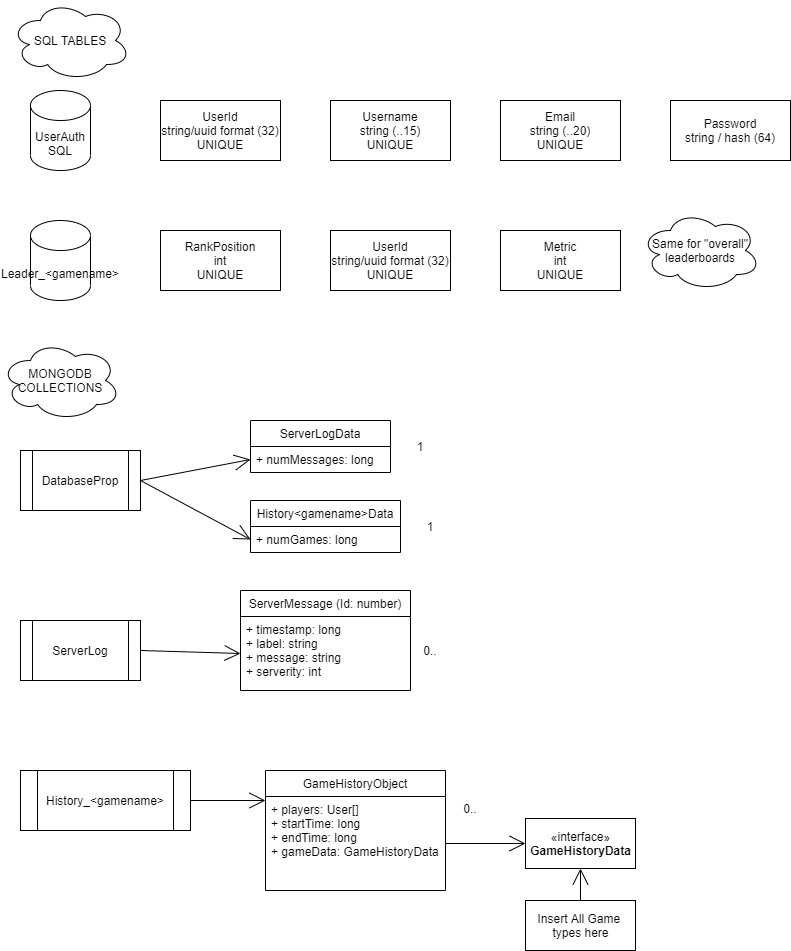

The diagram above was exported from draw.io. Its source (the exported page's mxGraphModel, read from the mxfile embedded in the PNG):
<mxGraphModel dx="1024" dy="584" grid="1" gridSize="10" guides="1" tooltips="1" connect="1" arrows="1" fold="1" page="1" pageScale="1" pageWidth="850" pageHeight="1100" math="0" shadow="0">
  <root>
    <mxCell id="0" />
    <mxCell id="1" parent="0" />
    <mxCell id="DeHQHMhqnY5l4RCa_7Oy-1" value="UserAuth&lt;br&gt;SQL" style="shape=cylinder3;whiteSpace=wrap;html=1;boundedLbl=1;backgroundOutline=1;size=15;hachureGap=4;pointerEvents=0;" parent="1" vertex="1">
      <mxGeometry x="50" y="180" width="60" height="80" as="geometry" />
    </mxCell>
    <mxCell id="DeHQHMhqnY5l4RCa_7Oy-2" value="UserId&lt;br&gt;string/uuid format (32)&lt;br&gt;UNIQUE" style="rounded=0;whiteSpace=wrap;html=1;hachureGap=4;pointerEvents=0;" parent="1" vertex="1">
      <mxGeometry x="180" y="190" width="120" height="60" as="geometry" />
    </mxCell>
    <mxCell id="DeHQHMhqnY5l4RCa_7Oy-3" value="Username&lt;br&gt;string (..15)&lt;br&gt;UNIQUE" style="rounded=0;whiteSpace=wrap;html=1;hachureGap=4;pointerEvents=0;" parent="1" vertex="1">
      <mxGeometry x="350" y="190" width="120" height="60" as="geometry" />
    </mxCell>
    <mxCell id="DeHQHMhqnY5l4RCa_7Oy-4" value="Email&lt;br&gt;string (..20)&lt;br&gt;UNIQUE" style="rounded=0;whiteSpace=wrap;html=1;hachureGap=4;pointerEvents=0;" parent="1" vertex="1">
      <mxGeometry x="520" y="190" width="120" height="60" as="geometry" />
    </mxCell>
    <mxCell id="DeHQHMhqnY5l4RCa_7Oy-5" value="Password&lt;br&gt;string / hash (64)" style="rounded=0;whiteSpace=wrap;html=1;hachureGap=4;pointerEvents=0;" parent="1" vertex="1">
      <mxGeometry x="690" y="190" width="120" height="60" as="geometry" />
    </mxCell>
    <mxCell id="DeHQHMhqnY5l4RCa_7Oy-6" value="Leader_&amp;lt;gamename&amp;gt;" style="shape=cylinder3;whiteSpace=wrap;html=1;boundedLbl=1;backgroundOutline=1;size=15;hachureGap=4;pointerEvents=0;" parent="1" vertex="1">
      <mxGeometry x="50" y="310" width="60" height="80" as="geometry" />
    </mxCell>
    <mxCell id="DeHQHMhqnY5l4RCa_7Oy-8" value="RankPosition&lt;br&gt;int&lt;br&gt;UNIQUE" style="rounded=0;whiteSpace=wrap;html=1;hachureGap=4;pointerEvents=0;" parent="1" vertex="1">
      <mxGeometry x="180" y="320" width="120" height="60" as="geometry" />
    </mxCell>
    <mxCell id="DeHQHMhqnY5l4RCa_7Oy-9" value="UserId&lt;br&gt;string/uuid format (32)&lt;br&gt;UNIQUE" style="rounded=0;whiteSpace=wrap;html=1;hachureGap=4;pointerEvents=0;" parent="1" vertex="1">
      <mxGeometry x="350" y="320" width="120" height="60" as="geometry" />
    </mxCell>
    <mxCell id="DeHQHMhqnY5l4RCa_7Oy-10" value="Metric&lt;br&gt;int&lt;br&gt;UNIQUE" style="rounded=0;whiteSpace=wrap;html=1;hachureGap=4;pointerEvents=0;" parent="1" vertex="1">
      <mxGeometry x="520" y="320" width="120" height="60" as="geometry" />
    </mxCell>
    <mxCell id="DeHQHMhqnY5l4RCa_7Oy-11" value="Same for &quot;overall&quot;&lt;br&gt;leaderboards" style="ellipse;shape=cloud;whiteSpace=wrap;html=1;hachureGap=4;pointerEvents=0;" parent="1" vertex="1">
      <mxGeometry x="660" y="300" width="120" height="80" as="geometry" />
    </mxCell>
    <mxCell id="DeHQHMhqnY5l4RCa_7Oy-12" value="SQL TABLES" style="ellipse;shape=cloud;whiteSpace=wrap;html=1;hachureGap=4;pointerEvents=0;" parent="1" vertex="1">
      <mxGeometry x="30" y="90" width="120" height="80" as="geometry" />
    </mxCell>
    <mxCell id="DeHQHMhqnY5l4RCa_7Oy-13" value="MONGODB&lt;br&gt;COLLECTIONS" style="ellipse;shape=cloud;whiteSpace=wrap;html=1;hachureGap=4;pointerEvents=0;" parent="1" vertex="1">
      <mxGeometry x="20" y="430" width="120" height="80" as="geometry" />
    </mxCell>
    <mxCell id="DeHQHMhqnY5l4RCa_7Oy-15" style="edgeStyle=none;curved=1;rounded=0;orthogonalLoop=1;jettySize=auto;html=1;exitX=1;exitY=0.5;exitDx=0;exitDy=0;endArrow=open;startSize=14;endSize=14;sourcePerimeterSpacing=8;targetPerimeterSpacing=8;entryX=0;entryY=0.5;entryDx=0;entryDy=0;" parent="1" source="DeHQHMhqnY5l4RCa_7Oy-14" target="DeHQHMhqnY5l4RCa_7Oy-20" edge="1">
      <mxGeometry relative="1" as="geometry">
        <mxPoint x="260" y="750" as="targetPoint" />
      </mxGeometry>
    </mxCell>
    <mxCell id="DeHQHMhqnY5l4RCa_7Oy-14" value="ServerLog" style="shape=process;whiteSpace=wrap;html=1;backgroundOutline=1;hachureGap=4;pointerEvents=0;" parent="1" vertex="1">
      <mxGeometry x="40" y="710" width="120" height="60" as="geometry" />
    </mxCell>
    <mxCell id="DeHQHMhqnY5l4RCa_7Oy-19" value="ServerMessage (Id: number)" style="swimlane;fontStyle=0;childLayout=stackLayout;horizontal=1;startSize=26;fillColor=none;horizontalStack=0;resizeParent=1;resizeParentMax=0;resizeLast=0;collapsible=1;marginBottom=0;hachureGap=4;pointerEvents=0;" parent="1" vertex="1">
      <mxGeometry x="260" y="680" width="170" height="100" as="geometry" />
    </mxCell>
    <mxCell id="DeHQHMhqnY5l4RCa_7Oy-20" value="+ timestamp: long&#10;+ label: string&#10;+ message: string&#10;+ serverity: int" style="text;strokeColor=none;fillColor=none;align=left;verticalAlign=top;spacingLeft=4;spacingRight=4;overflow=hidden;rotatable=0;points=[[0,0.5],[1,0.5]];portConstraint=eastwest;" parent="DeHQHMhqnY5l4RCa_7Oy-19" vertex="1">
      <mxGeometry y="26" width="170" height="74" as="geometry" />
    </mxCell>
    <mxCell id="DeHQHMhqnY5l4RCa_7Oy-28" style="edgeStyle=none;curved=1;rounded=0;orthogonalLoop=1;jettySize=auto;html=1;exitX=1;exitY=0.5;exitDx=0;exitDy=0;entryX=0;entryY=0.25;entryDx=0;entryDy=0;endArrow=open;startSize=14;endSize=14;sourcePerimeterSpacing=8;targetPerimeterSpacing=8;" parent="1" source="DeHQHMhqnY5l4RCa_7Oy-23" target="DeHQHMhqnY5l4RCa_7Oy-24" edge="1">
      <mxGeometry relative="1" as="geometry" />
    </mxCell>
    <mxCell id="DeHQHMhqnY5l4RCa_7Oy-23" value="History_&amp;lt;gamename&amp;gt;" style="shape=process;whiteSpace=wrap;html=1;backgroundOutline=1;hachureGap=4;pointerEvents=0;" parent="1" vertex="1">
      <mxGeometry x="40" y="860" width="170" height="60" as="geometry" />
    </mxCell>
    <mxCell id="DeHQHMhqnY5l4RCa_7Oy-24" value="GameHistoryObject" style="swimlane;fontStyle=0;childLayout=stackLayout;horizontal=1;startSize=26;fillColor=none;horizontalStack=0;resizeParent=1;resizeParentMax=0;resizeLast=0;collapsible=1;marginBottom=0;hachureGap=4;pointerEvents=0;" parent="1" vertex="1">
      <mxGeometry x="285" y="860" width="180" height="120" as="geometry" />
    </mxCell>
    <mxCell id="DeHQHMhqnY5l4RCa_7Oy-25" value="+ players: User[]&#10;+ startTime: long&#10;+ endTime: long&#10;+ gameData: GameHistoryData" style="text;strokeColor=none;fillColor=none;align=left;verticalAlign=top;spacingLeft=4;spacingRight=4;overflow=hidden;rotatable=0;points=[[0,0.5],[1,0.5]];portConstraint=eastwest;" parent="DeHQHMhqnY5l4RCa_7Oy-24" vertex="1">
      <mxGeometry y="26" width="180" height="94" as="geometry" />
    </mxCell>
    <mxCell id="DeHQHMhqnY5l4RCa_7Oy-29" value="«interface»&lt;br&gt;&lt;b&gt;GameHistoryData&lt;/b&gt;" style="html=1;hachureGap=4;pointerEvents=0;" parent="1" vertex="1">
      <mxGeometry x="545" y="908" width="110" height="50" as="geometry" />
    </mxCell>
    <mxCell id="DeHQHMhqnY5l4RCa_7Oy-30" style="edgeStyle=none;curved=1;rounded=0;orthogonalLoop=1;jettySize=auto;html=1;exitX=1;exitY=0.5;exitDx=0;exitDy=0;entryX=0;entryY=0.5;entryDx=0;entryDy=0;endArrow=open;startSize=14;endSize=14;sourcePerimeterSpacing=8;targetPerimeterSpacing=8;" parent="1" source="DeHQHMhqnY5l4RCa_7Oy-25" target="DeHQHMhqnY5l4RCa_7Oy-29" edge="1">
      <mxGeometry relative="1" as="geometry" />
    </mxCell>
    <mxCell id="DeHQHMhqnY5l4RCa_7Oy-33" style="edgeStyle=none;curved=1;rounded=0;orthogonalLoop=1;jettySize=auto;html=1;exitX=0.5;exitY=0;exitDx=0;exitDy=0;entryX=0.5;entryY=1;entryDx=0;entryDy=0;endArrow=open;startSize=14;endSize=14;sourcePerimeterSpacing=8;targetPerimeterSpacing=8;" parent="1" source="DeHQHMhqnY5l4RCa_7Oy-31" target="DeHQHMhqnY5l4RCa_7Oy-29" edge="1">
      <mxGeometry relative="1" as="geometry" />
    </mxCell>
    <mxCell id="DeHQHMhqnY5l4RCa_7Oy-31" value="Insert All Game &lt;br&gt;types here" style="html=1;hachureGap=4;pointerEvents=0;" parent="1" vertex="1">
      <mxGeometry x="545" y="990" width="110" height="50" as="geometry" />
    </mxCell>
    <mxCell id="DeHQHMhqnY5l4RCa_7Oy-46" style="edgeStyle=none;curved=1;rounded=0;orthogonalLoop=1;jettySize=auto;html=1;exitX=1;exitY=0.5;exitDx=0;exitDy=0;entryX=0;entryY=0.5;entryDx=0;entryDy=0;endArrow=open;startSize=14;endSize=14;sourcePerimeterSpacing=8;targetPerimeterSpacing=8;" parent="1" source="DeHQHMhqnY5l4RCa_7Oy-34" target="DeHQHMhqnY5l4RCa_7Oy-36" edge="1">
      <mxGeometry relative="1" as="geometry" />
    </mxCell>
    <mxCell id="DeHQHMhqnY5l4RCa_7Oy-47" style="edgeStyle=none;curved=1;rounded=0;orthogonalLoop=1;jettySize=auto;html=1;exitX=1;exitY=0.5;exitDx=0;exitDy=0;entryX=0;entryY=0.5;entryDx=0;entryDy=0;endArrow=open;startSize=14;endSize=14;sourcePerimeterSpacing=8;targetPerimeterSpacing=8;" parent="1" source="DeHQHMhqnY5l4RCa_7Oy-34" target="DeHQHMhqnY5l4RCa_7Oy-43" edge="1">
      <mxGeometry relative="1" as="geometry" />
    </mxCell>
    <mxCell id="DeHQHMhqnY5l4RCa_7Oy-34" value="DatabaseProp" style="shape=process;whiteSpace=wrap;html=1;backgroundOutline=1;hachureGap=4;pointerEvents=0;" parent="1" vertex="1">
      <mxGeometry x="40" y="540" width="120" height="60" as="geometry" />
    </mxCell>
    <mxCell id="DeHQHMhqnY5l4RCa_7Oy-35" value="ServerLogData" style="swimlane;fontStyle=0;childLayout=stackLayout;horizontal=1;startSize=26;fillColor=none;horizontalStack=0;resizeParent=1;resizeParentMax=0;resizeLast=0;collapsible=1;marginBottom=0;hachureGap=4;pointerEvents=0;" parent="1" vertex="1">
      <mxGeometry x="270" y="510" width="140" height="52" as="geometry" />
    </mxCell>
    <mxCell id="DeHQHMhqnY5l4RCa_7Oy-36" value="+ numMessages: long" style="text;strokeColor=none;fillColor=none;align=left;verticalAlign=top;spacingLeft=4;spacingRight=4;overflow=hidden;rotatable=0;points=[[0,0.5],[1,0.5]];portConstraint=eastwest;" parent="DeHQHMhqnY5l4RCa_7Oy-35" vertex="1">
      <mxGeometry y="26" width="140" height="26" as="geometry" />
    </mxCell>
    <mxCell id="DeHQHMhqnY5l4RCa_7Oy-42" value="History&lt;gamename&gt;Data" style="swimlane;fontStyle=0;childLayout=stackLayout;horizontal=1;startSize=26;fillColor=none;horizontalStack=0;resizeParent=1;resizeParentMax=0;resizeLast=0;collapsible=1;marginBottom=0;hachureGap=4;pointerEvents=0;" parent="1" vertex="1">
      <mxGeometry x="270" y="590" width="150" height="52" as="geometry" />
    </mxCell>
    <mxCell id="DeHQHMhqnY5l4RCa_7Oy-43" value="+ numGames: long" style="text;strokeColor=none;fillColor=none;align=left;verticalAlign=top;spacingLeft=4;spacingRight=4;overflow=hidden;rotatable=0;points=[[0,0.5],[1,0.5]];portConstraint=eastwest;" parent="DeHQHMhqnY5l4RCa_7Oy-42" vertex="1">
      <mxGeometry y="26" width="150" height="26" as="geometry" />
    </mxCell>
    <mxCell id="DeHQHMhqnY5l4RCa_7Oy-48" value="1" style="text;html=1;strokeColor=none;fillColor=none;align=center;verticalAlign=middle;whiteSpace=wrap;rounded=0;hachureGap=4;pointerEvents=0;" parent="1" vertex="1">
      <mxGeometry x="420" y="526" width="40" height="20" as="geometry" />
    </mxCell>
    <mxCell id="DeHQHMhqnY5l4RCa_7Oy-49" value="1" style="text;html=1;strokeColor=none;fillColor=none;align=center;verticalAlign=middle;whiteSpace=wrap;rounded=0;hachureGap=4;pointerEvents=0;" parent="1" vertex="1">
      <mxGeometry x="430" y="606" width="40" height="20" as="geometry" />
    </mxCell>
    <mxCell id="DeHQHMhqnY5l4RCa_7Oy-50" value="0.." style="text;html=1;strokeColor=none;fillColor=none;align=center;verticalAlign=middle;whiteSpace=wrap;rounded=0;hachureGap=4;pointerEvents=0;" parent="1" vertex="1">
      <mxGeometry x="430" y="730" width="40" height="20" as="geometry" />
    </mxCell>
    <mxCell id="DeHQHMhqnY5l4RCa_7Oy-51" value="0.." style="text;html=1;strokeColor=none;fillColor=none;align=center;verticalAlign=middle;whiteSpace=wrap;rounded=0;hachureGap=4;pointerEvents=0;" parent="1" vertex="1">
      <mxGeometry x="470" y="888" width="40" height="20" as="geometry" />
    </mxCell>
  </root>
</mxGraphModel>